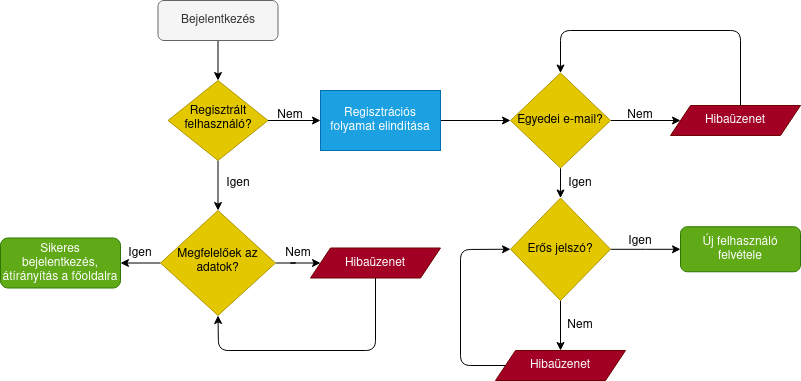

The diagram above was exported from draw.io. Its source (the exported page's mxGraphModel, read from the mxfile embedded in the PNG):
<mxGraphModel dx="1350" dy="793" grid="1" gridSize="10" guides="1" tooltips="1" connect="1" arrows="1" fold="1" page="1" pageScale="1" pageWidth="827" pageHeight="1169" math="0" shadow="0">
  <root>
    <mxCell id="WIyWlLk6GJQsqaUBKTNV-0" />
    <mxCell id="WIyWlLk6GJQsqaUBKTNV-1" parent="WIyWlLk6GJQsqaUBKTNV-0" />
    <mxCell id="EbUqnGfWtT0cThACsNy2-23" value="" style="edgeStyle=orthogonalEdgeStyle;rounded=0;orthogonalLoop=1;jettySize=auto;html=1;" parent="WIyWlLk6GJQsqaUBKTNV-1" source="WIyWlLk6GJQsqaUBKTNV-3" target="WIyWlLk6GJQsqaUBKTNV-6" edge="1">
      <mxGeometry relative="1" as="geometry" />
    </mxCell>
    <mxCell id="WIyWlLk6GJQsqaUBKTNV-3" value="Bejelentkezés" style="rounded=1;whiteSpace=wrap;html=1;fontSize=12;glass=0;strokeWidth=1;shadow=0;fillColor=#f5f5f5;fontColor=#333333;strokeColor=#666666;" parent="WIyWlLk6GJQsqaUBKTNV-1" vertex="1">
      <mxGeometry x="177.5" y="90" width="120" height="40" as="geometry" />
    </mxCell>
    <mxCell id="EbUqnGfWtT0cThACsNy2-24" value="" style="edgeStyle=orthogonalEdgeStyle;rounded=0;orthogonalLoop=1;jettySize=auto;html=1;" parent="WIyWlLk6GJQsqaUBKTNV-1" source="WIyWlLk6GJQsqaUBKTNV-6" edge="1">
      <mxGeometry relative="1" as="geometry">
        <mxPoint x="340" y="210" as="targetPoint" />
      </mxGeometry>
    </mxCell>
    <mxCell id="EbUqnGfWtT0cThACsNy2-26" value="" style="edgeStyle=orthogonalEdgeStyle;rounded=0;orthogonalLoop=1;jettySize=auto;html=1;" parent="WIyWlLk6GJQsqaUBKTNV-1" source="WIyWlLk6GJQsqaUBKTNV-6" target="WIyWlLk6GJQsqaUBKTNV-10" edge="1">
      <mxGeometry relative="1" as="geometry" />
    </mxCell>
    <mxCell id="WIyWlLk6GJQsqaUBKTNV-6" value="Regisztrált felhasználó?" style="rhombus;whiteSpace=wrap;html=1;shadow=0;fontFamily=Helvetica;fontSize=12;align=center;strokeWidth=1;spacing=6;spacingTop=-4;fillColor=#e3c800;strokeColor=#B09500;fontColor=#000000;" parent="WIyWlLk6GJQsqaUBKTNV-1" vertex="1">
      <mxGeometry x="187.5" y="170" width="100" height="80" as="geometry" />
    </mxCell>
    <mxCell id="EbUqnGfWtT0cThACsNy2-25" value="" style="edgeStyle=orthogonalEdgeStyle;rounded=0;orthogonalLoop=1;jettySize=auto;html=1;" parent="WIyWlLk6GJQsqaUBKTNV-1" source="WIyWlLk6GJQsqaUBKTNV-10" target="WIyWlLk6GJQsqaUBKTNV-12" edge="1">
      <mxGeometry relative="1" as="geometry" />
    </mxCell>
    <mxCell id="EbUqnGfWtT0cThACsNy2-27" value="" style="edgeStyle=orthogonalEdgeStyle;rounded=0;orthogonalLoop=1;jettySize=auto;html=1;" parent="WIyWlLk6GJQsqaUBKTNV-1" source="WIyWlLk6GJQsqaUBKTNV-10" target="EbUqnGfWtT0cThACsNy2-21" edge="1">
      <mxGeometry relative="1" as="geometry" />
    </mxCell>
    <mxCell id="WIyWlLk6GJQsqaUBKTNV-10" value="Megfelelőek az adatok?" style="rhombus;whiteSpace=wrap;html=1;shadow=0;fontFamily=Helvetica;fontSize=12;align=center;strokeWidth=1;spacing=6;spacingTop=-4;fillColor=#e3c800;strokeColor=#B09500;fontColor=#000000;" parent="WIyWlLk6GJQsqaUBKTNV-1" vertex="1">
      <mxGeometry x="180" y="300" width="115" height="105" as="geometry" />
    </mxCell>
    <mxCell id="WIyWlLk6GJQsqaUBKTNV-12" value="Sikeres bejelentkezés, átírányítás a főoldalra" style="rounded=1;whiteSpace=wrap;html=1;fontSize=12;glass=0;strokeWidth=1;shadow=0;fillColor=#60a917;strokeColor=#2D7600;fontColor=#ffffff;" parent="WIyWlLk6GJQsqaUBKTNV-1" vertex="1">
      <mxGeometry x="20" y="327.5" width="120" height="50" as="geometry" />
    </mxCell>
    <mxCell id="EbUqnGfWtT0cThACsNy2-5" value="" style="edgeStyle=orthogonalEdgeStyle;rounded=0;orthogonalLoop=1;jettySize=auto;html=1;" parent="WIyWlLk6GJQsqaUBKTNV-1" source="EbUqnGfWtT0cThACsNy2-0" edge="1">
      <mxGeometry relative="1" as="geometry">
        <mxPoint x="700" y="210" as="targetPoint" />
      </mxGeometry>
    </mxCell>
    <mxCell id="EbUqnGfWtT0cThACsNy2-9" value="" style="edgeStyle=orthogonalEdgeStyle;rounded=0;orthogonalLoop=1;jettySize=auto;html=1;" parent="WIyWlLk6GJQsqaUBKTNV-1" source="EbUqnGfWtT0cThACsNy2-0" target="EbUqnGfWtT0cThACsNy2-8" edge="1">
      <mxGeometry relative="1" as="geometry" />
    </mxCell>
    <mxCell id="EbUqnGfWtT0cThACsNy2-0" value="Egyedei e-mail?" style="rhombus;whiteSpace=wrap;html=1;fillColor=#e3c800;strokeColor=#B09500;fontColor=#000000;" parent="WIyWlLk6GJQsqaUBKTNV-1" vertex="1">
      <mxGeometry x="530" y="162.5" width="100" height="95" as="geometry" />
    </mxCell>
    <mxCell id="EbUqnGfWtT0cThACsNy2-2" value="" style="edgeStyle=orthogonalEdgeStyle;rounded=0;orthogonalLoop=1;jettySize=auto;html=1;" parent="WIyWlLk6GJQsqaUBKTNV-1" target="EbUqnGfWtT0cThACsNy2-0" edge="1">
      <mxGeometry relative="1" as="geometry">
        <mxPoint x="460" y="210" as="sourcePoint" />
      </mxGeometry>
    </mxCell>
    <mxCell id="EbUqnGfWtT0cThACsNy2-11" value="" style="edgeStyle=orthogonalEdgeStyle;rounded=0;orthogonalLoop=1;jettySize=auto;html=1;" parent="WIyWlLk6GJQsqaUBKTNV-1" source="EbUqnGfWtT0cThACsNy2-8" target="EbUqnGfWtT0cThACsNy2-10" edge="1">
      <mxGeometry relative="1" as="geometry" />
    </mxCell>
    <mxCell id="EbUqnGfWtT0cThACsNy2-19" value="" style="edgeStyle=orthogonalEdgeStyle;rounded=0;orthogonalLoop=1;jettySize=auto;html=1;" parent="WIyWlLk6GJQsqaUBKTNV-1" source="EbUqnGfWtT0cThACsNy2-8" edge="1">
      <mxGeometry relative="1" as="geometry">
        <mxPoint x="580" y="440" as="targetPoint" />
      </mxGeometry>
    </mxCell>
    <mxCell id="EbUqnGfWtT0cThACsNy2-8" value="Erős jelszó?" style="rhombus;whiteSpace=wrap;html=1;fillColor=#e3c800;strokeColor=#B09500;fontColor=#000000;" parent="WIyWlLk6GJQsqaUBKTNV-1" vertex="1">
      <mxGeometry x="530" y="287.5" width="100" height="102.5" as="geometry" />
    </mxCell>
    <mxCell id="EbUqnGfWtT0cThACsNy2-10" value="&lt;div&gt;Új felhasználó felvétele&lt;br&gt;&lt;/div&gt;" style="rounded=1;whiteSpace=wrap;html=1;fillColor=#60a917;strokeColor=#2D7600;fontColor=#ffffff;" parent="WIyWlLk6GJQsqaUBKTNV-1" vertex="1">
      <mxGeometry x="700" y="316.25" width="120" height="45" as="geometry" />
    </mxCell>
    <mxCell id="EbUqnGfWtT0cThACsNy2-20" value="Hibaüzenet" style="shape=parallelogram;perimeter=parallelogramPerimeter;whiteSpace=wrap;html=1;fixedSize=1;fillColor=#a20025;strokeColor=#6F0000;fontColor=#ffffff;" parent="WIyWlLk6GJQsqaUBKTNV-1" vertex="1">
      <mxGeometry x="690" y="195" width="130" height="30" as="geometry" />
    </mxCell>
    <mxCell id="EbUqnGfWtT0cThACsNy2-21" value="Hibaüzenet" style="shape=parallelogram;perimeter=parallelogramPerimeter;whiteSpace=wrap;html=1;fixedSize=1;fillColor=#a20025;strokeColor=#6F0000;fontColor=#ffffff;" parent="WIyWlLk6GJQsqaUBKTNV-1" vertex="1">
      <mxGeometry x="330" y="337.5" width="130" height="30" as="geometry" />
    </mxCell>
    <mxCell id="EbUqnGfWtT0cThACsNy2-22" value="Hibaüzenet" style="shape=parallelogram;perimeter=parallelogramPerimeter;whiteSpace=wrap;html=1;fixedSize=1;fillColor=#a20025;strokeColor=#6F0000;fontColor=#ffffff;" parent="WIyWlLk6GJQsqaUBKTNV-1" vertex="1">
      <mxGeometry x="515" y="440" width="130" height="30" as="geometry" />
    </mxCell>
    <mxCell id="EbUqnGfWtT0cThACsNy2-34" value="Regisztrációs folyamat elindítása" style="rounded=0;whiteSpace=wrap;html=1;fillColor=#1ba1e2;strokeColor=#006EAF;fontColor=#ffffff;" parent="WIyWlLk6GJQsqaUBKTNV-1" vertex="1">
      <mxGeometry x="340" y="180" width="120" height="60" as="geometry" />
    </mxCell>
    <mxCell id="EbUqnGfWtT0cThACsNy2-35" value="" style="endArrow=classic;html=1;rounded=1;exitX=0;exitY=0.5;exitDx=0;exitDy=0;entryX=0;entryY=0.5;entryDx=0;entryDy=0;" parent="WIyWlLk6GJQsqaUBKTNV-1" source="EbUqnGfWtT0cThACsNy2-22" target="EbUqnGfWtT0cThACsNy2-8" edge="1">
      <mxGeometry width="50" height="50" relative="1" as="geometry">
        <mxPoint x="390" y="430" as="sourcePoint" />
        <mxPoint x="480" y="340" as="targetPoint" />
        <Array as="points">
          <mxPoint x="480" y="455" />
          <mxPoint x="480" y="339" />
        </Array>
      </mxGeometry>
    </mxCell>
    <mxCell id="EbUqnGfWtT0cThACsNy2-36" value="" style="endArrow=classic;html=1;rounded=1;entryX=0.5;entryY=0;entryDx=0;entryDy=0;" parent="WIyWlLk6GJQsqaUBKTNV-1" target="EbUqnGfWtT0cThACsNy2-0" edge="1">
      <mxGeometry width="50" height="50" relative="1" as="geometry">
        <mxPoint x="760" y="195" as="sourcePoint" />
        <mxPoint x="810" y="145" as="targetPoint" />
        <Array as="points">
          <mxPoint x="760" y="120" />
          <mxPoint x="580" y="120" />
        </Array>
      </mxGeometry>
    </mxCell>
    <mxCell id="EbUqnGfWtT0cThACsNy2-37" value="" style="endArrow=classic;html=1;rounded=1;exitX=0.5;exitY=1;exitDx=0;exitDy=0;entryX=0.5;entryY=1;entryDx=0;entryDy=0;" parent="WIyWlLk6GJQsqaUBKTNV-1" source="EbUqnGfWtT0cThACsNy2-21" target="WIyWlLk6GJQsqaUBKTNV-10" edge="1">
      <mxGeometry width="50" height="50" relative="1" as="geometry">
        <mxPoint x="390" y="430" as="sourcePoint" />
        <mxPoint x="440" y="380" as="targetPoint" />
        <Array as="points">
          <mxPoint x="395" y="440" />
          <mxPoint x="238" y="440" />
        </Array>
      </mxGeometry>
    </mxCell>
    <mxCell id="EbUqnGfWtT0cThACsNy2-38" value="Igen" style="text;html=1;strokeColor=none;fillColor=none;align=center;verticalAlign=middle;whiteSpace=wrap;rounded=0;" parent="WIyWlLk6GJQsqaUBKTNV-1" vertex="1">
      <mxGeometry x="570" y="257.5" width="60" height="30" as="geometry" />
    </mxCell>
    <mxCell id="EbUqnGfWtT0cThACsNy2-39" value="Nem" style="text;html=1;strokeColor=none;fillColor=none;align=center;verticalAlign=middle;whiteSpace=wrap;rounded=0;" parent="WIyWlLk6GJQsqaUBKTNV-1" vertex="1">
      <mxGeometry x="287.5" y="327.5" width="60" height="30" as="geometry" />
    </mxCell>
    <mxCell id="EbUqnGfWtT0cThACsNy2-41" value="Igen" style="text;html=1;strokeColor=none;fillColor=none;align=center;verticalAlign=middle;whiteSpace=wrap;rounded=0;" parent="WIyWlLk6GJQsqaUBKTNV-1" vertex="1">
      <mxGeometry x="227.5" y="257.5" width="60" height="30" as="geometry" />
    </mxCell>
    <mxCell id="EbUqnGfWtT0cThACsNy2-42" value="Igen" style="text;html=1;strokeColor=none;fillColor=none;align=center;verticalAlign=middle;whiteSpace=wrap;rounded=0;" parent="WIyWlLk6GJQsqaUBKTNV-1" vertex="1">
      <mxGeometry x="130" y="327.5" width="60" height="30" as="geometry" />
    </mxCell>
    <mxCell id="EbUqnGfWtT0cThACsNy2-44" value="Igen" style="text;html=1;strokeColor=none;fillColor=none;align=center;verticalAlign=middle;whiteSpace=wrap;rounded=0;" parent="WIyWlLk6GJQsqaUBKTNV-1" vertex="1">
      <mxGeometry x="630" y="316.25" width="60" height="30" as="geometry" />
    </mxCell>
    <mxCell id="EbUqnGfWtT0cThACsNy2-48" value="Nem" style="text;html=1;strokeColor=none;fillColor=none;align=center;verticalAlign=middle;whiteSpace=wrap;rounded=0;" parent="WIyWlLk6GJQsqaUBKTNV-1" vertex="1">
      <mxGeometry x="280" y="190" width="60" height="30" as="geometry" />
    </mxCell>
    <mxCell id="EbUqnGfWtT0cThACsNy2-50" value="Nem" style="text;html=1;strokeColor=none;fillColor=none;align=center;verticalAlign=middle;whiteSpace=wrap;rounded=0;" parent="WIyWlLk6GJQsqaUBKTNV-1" vertex="1">
      <mxGeometry x="570" y="400" width="60" height="30" as="geometry" />
    </mxCell>
    <mxCell id="EbUqnGfWtT0cThACsNy2-51" value="Nem" style="text;html=1;strokeColor=none;fillColor=none;align=center;verticalAlign=middle;whiteSpace=wrap;rounded=0;" parent="WIyWlLk6GJQsqaUBKTNV-1" vertex="1">
      <mxGeometry x="630" y="190" width="60" height="30" as="geometry" />
    </mxCell>
  </root>
</mxGraphModel>